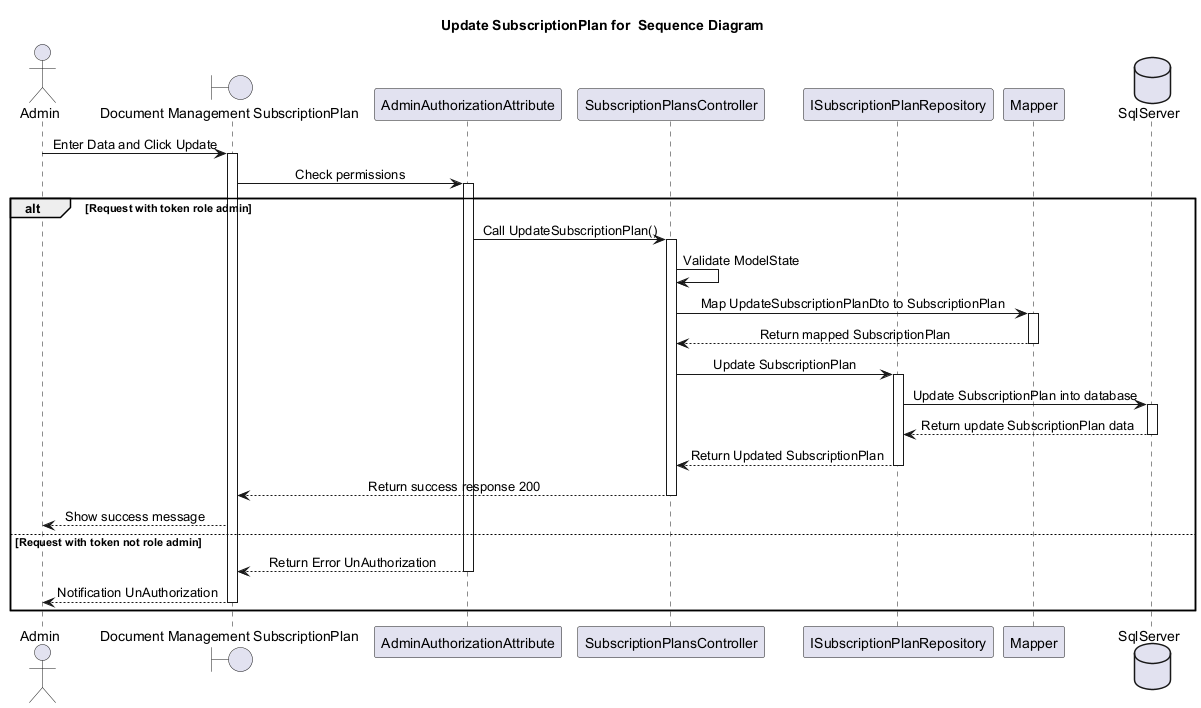

The diagram above was rendered by PlantUML. Its source (embedded in the PNG):
@startuml
skinparam classAttributeIconSize 0
skinparam SequenceMessageAlignment center
Title Update SubscriptionPlan for  Sequence Diagram

actor "Admin" as U
boundary "Document Management SubscriptionPlan" as Hp
participant "AdminAuthorizationAttribute" as Author
participant "SubscriptionPlansController" as SubscriptionPlanController
participant "ISubscriptionPlanRepository" as ISubscriptionPlanRepo

participant "Mapper" as Mapper
database "SqlServer" as Db

U -> Hp : Enter Data and Click Update
activate Hp
Hp -> Author : Check permissions
activate Author
alt Request with token role admin
    Author -> SubscriptionPlanController : Call UpdateSubscriptionPlan()
    activate SubscriptionPlanController
    SubscriptionPlanController -> SubscriptionPlanController : Validate ModelState

    SubscriptionPlanController -> Mapper : Map UpdateSubscriptionPlanDto to SubscriptionPlan
    activate Mapper
    Mapper --> SubscriptionPlanController : Return mapped SubscriptionPlan
    deactivate Mapper

    SubscriptionPlanController -> ISubscriptionPlanRepo : Update SubscriptionPlan
    activate ISubscriptionPlanRepo
    ISubscriptionPlanRepo -> Db : Update SubscriptionPlan into database
    activate Db
    Db --> ISubscriptionPlanRepo : Return update SubscriptionPlan data
    deactivate Db
    ISubscriptionPlanRepo --> SubscriptionPlanController : Return Updated SubscriptionPlan
    deactivate ISubscriptionPlanRepo

    SubscriptionPlanController --> Hp : Return success response 200
    deactivate SubscriptionPlanController
    Hp --> U : Show success message
    
else Request with token not role admin
    Author --> Hp : Return Error UnAuthorization
    deactivate Author
    Hp --> U : Notification UnAuthorization
    deactivate Hp
end



@enduml